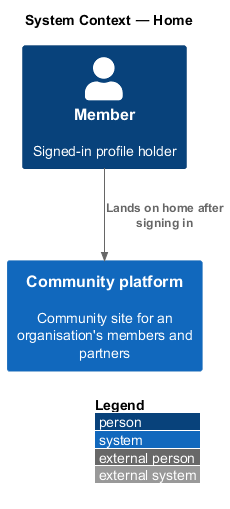

The diagram above was rendered by PlantUML. Its source (embedded in the PNG):
@startuml
!include <C4/C4_Context>
LAYOUT_WITH_LEGEND()
title System Context — Home
Person(member, "Member", "Signed-in profile holder")
System(community, "Community platform", "Community site for an organisation's members and partners")
Rel(member, community, "Lands on home after signing in")
@enduml